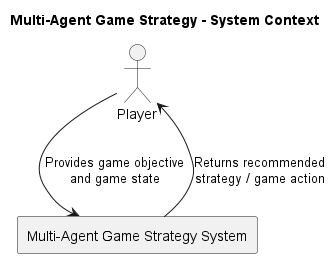

The diagram above was rendered by PlantUML. Its source (embedded in the PNG):
@startuml C4-Context

title Multi-Agent Game Strategy - System Context

actor Player

rectangle "Multi-Agent Game Strategy System" as System

Player --> System : Provides game objective\nand game state
System --> Player : Returns recommended\nstrategy / game action

@enduml